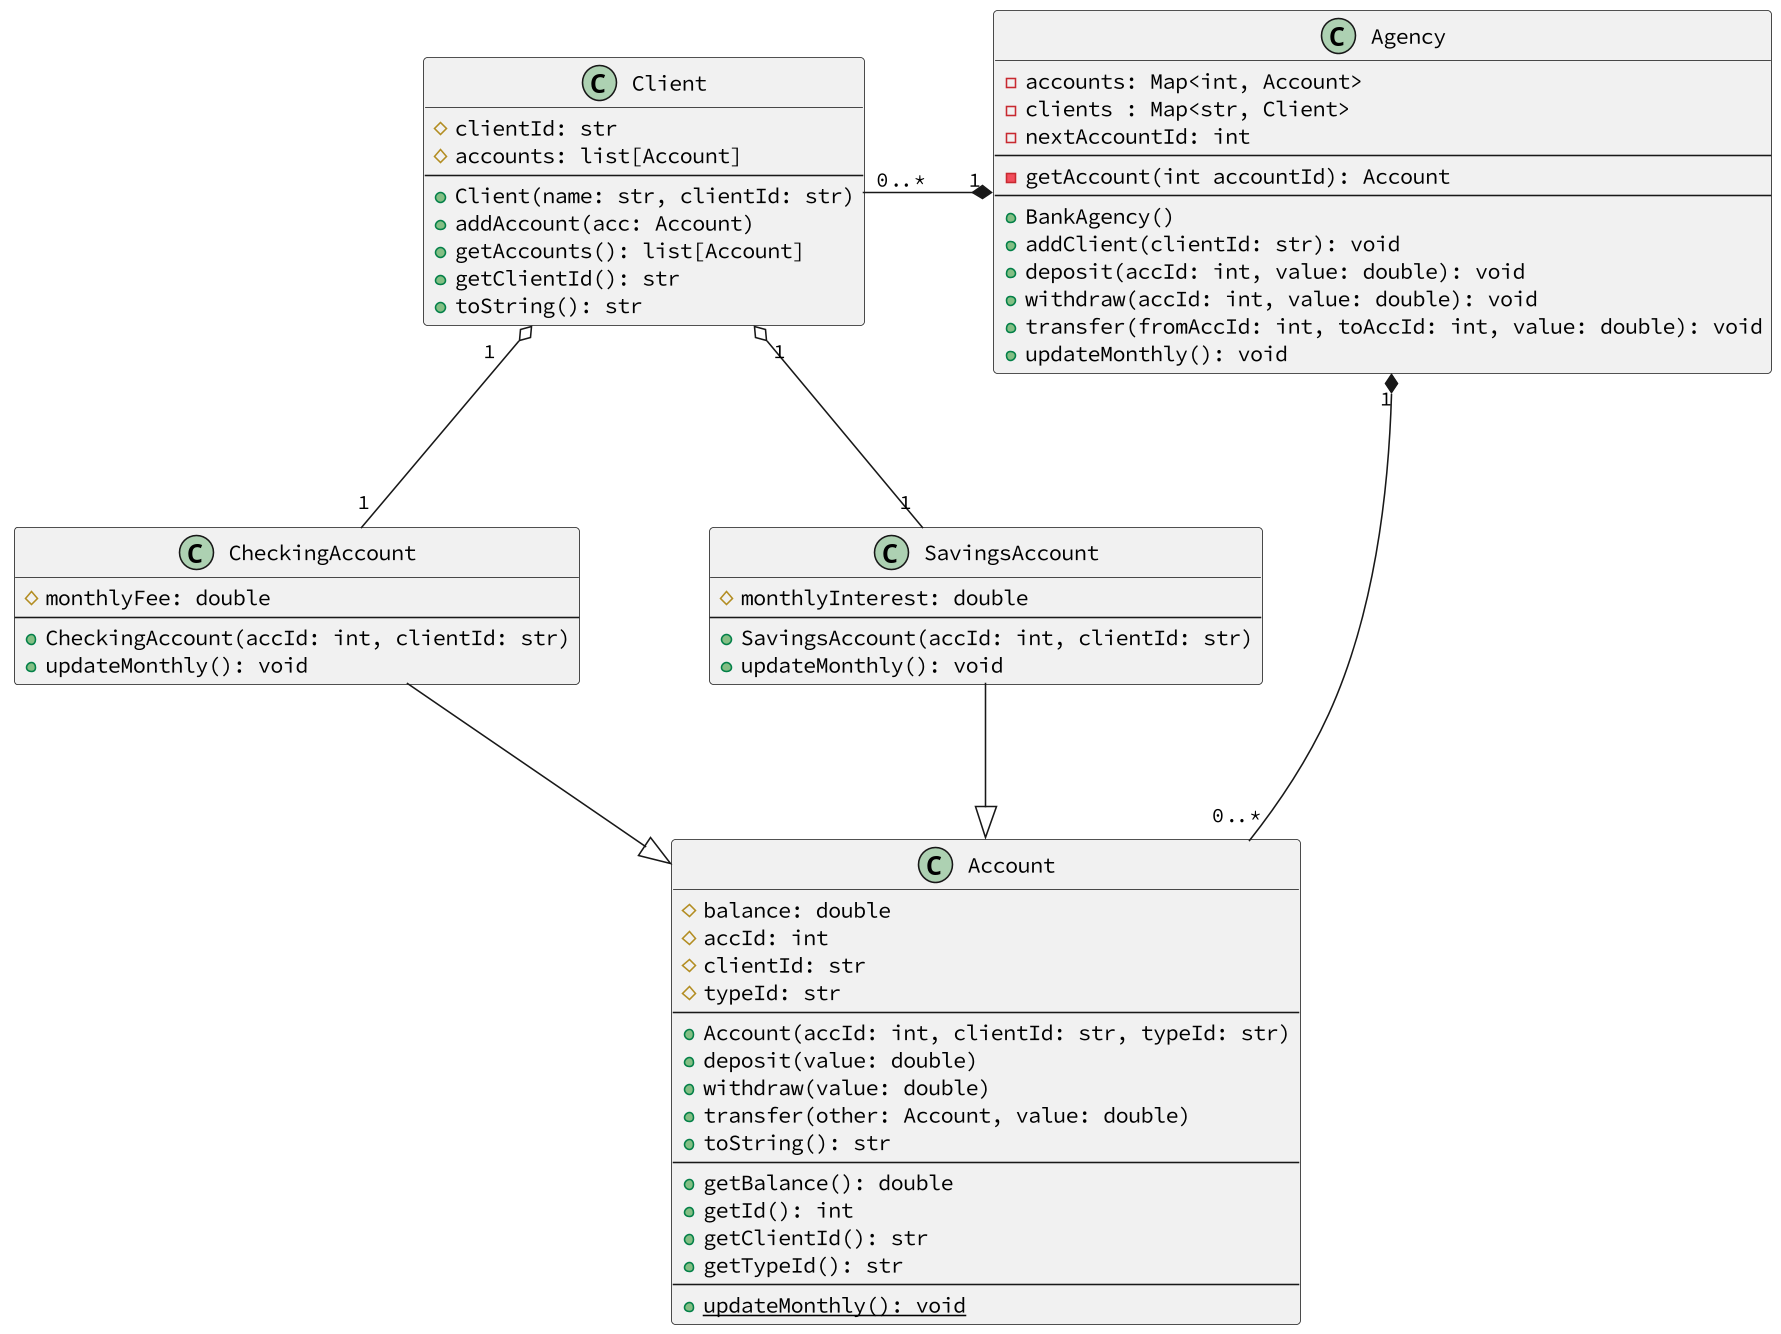

The diagram above was rendered by PlantUML. Its source (embedded in the PNG):
@startuml
skinparam defaultFontName Hasklig
skinparam dpi 150
'==
class Account {
    # balance: double
    # accId: int
    # clientId: str
    ' typeId {CC, CP}
    # typeId: str
    --
    ' inicializa os atributos
    ' saldo inicial é 0
    + Account(accId: int, clientId: str, typeId: str)
    ' realiza o depósito
    + deposit(value: double)
    ' realiza o saque
    ' verifique se há saldo suficiente
    + withdraw(value: double)
    ' realiza a transferência da conta this para conta other
    ' verifique se há saldo suficiente na conta this
    + transfer(other: Account, value: double)
    ' retorna as informações na conta no formato
    ' "accId:clientId:balance:typeId"
    + toString(): str
    --
    ' retorna o saldo
    + getBalance(): double
    ' retorna o id
    + getId(): int
    ' retorna o id do cliente
    + getClientId(): str
    ' retorna o tipo da conta
    + getTypeId(): str
    --
    ' método abstrato que realiza a atualização mensal da conta
    ' o método deve ser implementado nas subclasses
    + {static} updateMonthly(): void
}
class CheckingAccount {
    ' taxa de manutenção da conta
    # monthlyFee: double
    --
    ' chama o construtor da superclasse
    ' repassando os valores accId, clientId e typeId = CC
    + CheckingAccount(accId: int, clientId: str)
    ' decrementa o saldo da conta em monthlyFee
    + updateMonthly(): void
}
class SavingsAccount {
    ' taxa de rendimento mensal
    # monthlyInterest: double
    --
    ' chama o construtor da superclasse
    ' repassando os valores accId, clientId e typeId = CP
    + SavingsAccount(accId: int, clientId: str)
    ' incrementa o saldo da conta em monthlyInterest %
    + updateMonthly(): void  
}
class Client {
    # clientId: str
    # accounts: list[Account]
    --
    + Client(name: str, clientId: str)
    ' adiciona uma conta à lista de contas do cliente
    + addAccount(acc: Account)
    ' retorna a lista de contas do cliente
    + getAccounts(): list[Account]
    ' retorna o id do cliente
    + getClientId(): str
    ' retorna o nome do cliente e a lista com os ids das contas no formato
    ' nome [id1, id2, ...]
    + toString(): str
}
class Agency {
    - accounts: Map<int, Account>
    - clients : Map<str, Client>
    - nextAccountId: int
    --
    ' busca pela conta e dispara excessão se não encontrar
    - getAccount(int accountId): Account
    --
    ' inicializa os atributos
    + BankAgency()
    ' cria uma conta para o cliente
    ' cria um objeto cliente e insere no mapa de clientes
    ' cria uma conta corrente e uma conta polpança e insere no mapa de contas
    ' faz o vínculo cruzado colocando as contas dentro do objeto do cliente
    + addClient(clientId: str): void
    ' procura pela conta usando o getAccount e realiza a operação de depósito
    ' utiliza o método deposit da classe Account
    + deposit(accId: int, value: double): void
    ' procura pela conta e realiza a operação de saque
    ' utiliza o método withdraw da classe Account
    + withdraw(accId: int, value: double): void
    ' procura pela conta e realiza a operação de transferência
    ' utiliza o método transfer da classe Account
    + transfer(fromAccId: int, toAccId: int, value: double): void
    ' realiza a operação de atualização mensal em todas as contas
    + updateMonthly(): void
}
CheckingAccount --|> Account
SavingsAccount --|> Account
Client "1" o-- "1" CheckingAccount
Client "1" o-- "1" SavingsAccount
Agency "1" *-- "0..*" Account
Agency "1" *--l- "0..*" Client
' Circle --|> Shape
' Rectangle --|> Shape
' V2D  --  Circle
' V2D  --  Rectangle
@enduml